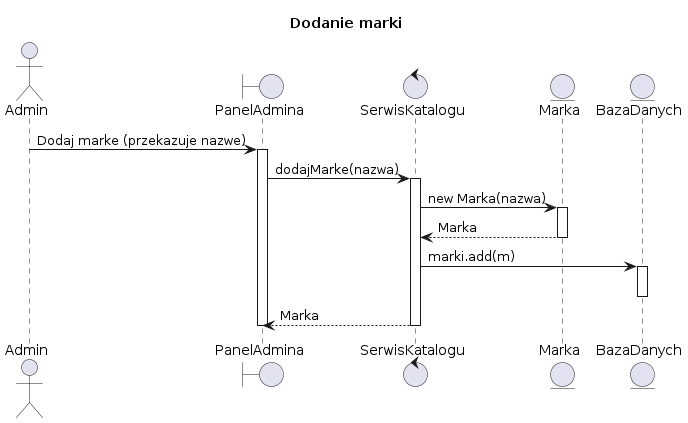

The diagram above was rendered by PlantUML. Its source (embedded in the PNG):
@startuml
title Dodanie marki

actor    Admin              as ADM

boundary "PanelAdmina"      as UI
control  "SerwisKatalogu"   as SRV
entity   "Marka"            as MAR
entity   "BazaDanych"       as BAD

ADM -> UI  : Dodaj marke (przekazuje nazwe)
activate UI

UI  -> SRV : dodajMarke(nazwa)
activate SRV

SRV -> MAR : new Marka(nazwa)
activate MAR
MAR --> SRV : Marka
deactivate MAR

SRV -> BAD : marki.add(m)
activate BAD
deactivate BAD

SRV --> UI  : Marka
deactivate SRV

deactivate UI
@enduml